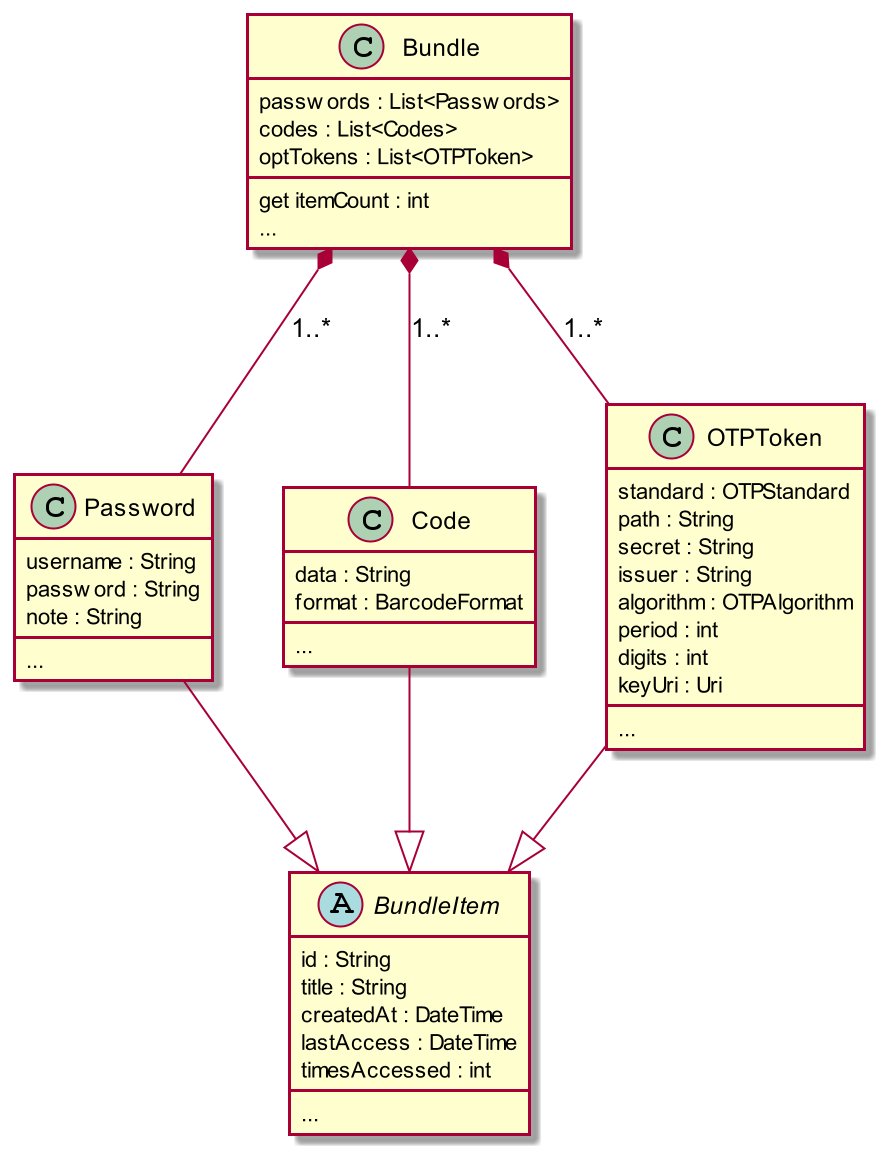

The diagram above was rendered by PlantUML. Its source (embedded in the PNG):
@startuml bundle

scale 2

class Bundle {
    passwords : List<Passwords>
    codes : List<Codes>
    optTokens : List<OTPToken>
    {method}get itemCount : int
    {method}...
}

abstract BundleItem {
    id : String
    title : String
    createdAt : DateTime
    lastAccess : DateTime
    timesAccessed : int
    {method}...
}

class Password {
    username : String
    password : String
    note : String
    {method}...
}

class Code {
    data : String
    format : BarcodeFormat
    {method}...
}

class OTPToken {
    standard : OTPStandard
    path : String
    secret : String
    issuer : String
    algorithm : OTPAlgorithm
    period : int
    digits : int
    keyUri : Uri
    {method}...
}

Password --|> BundleItem
Code --|> BundleItem
OTPToken --|> BundleItem

Bundle *-- Password : 1..*
Bundle *-- Code : 1..*
Bundle *-- OTPToken : 1..*

@enduml